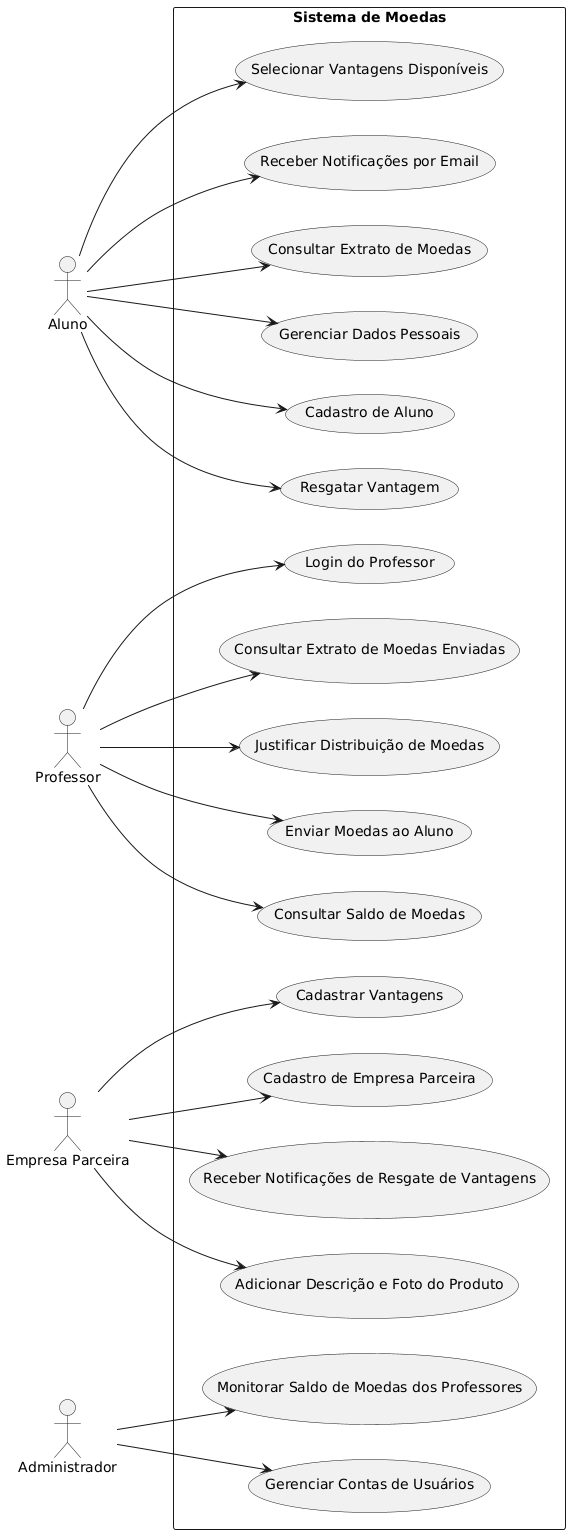

The diagram above was rendered by PlantUML. Its source (embedded in the PNG):
@startuml
left to right direction
skinparam packageStyle rectangle

actor "Aluno" as Aluno
actor "Professor" as Professor
actor "Empresa Parceira" as Empresa
actor "Administrador" as Admin

rectangle "Sistema de Moedas" {
    Aluno --> (Cadastro de Aluno)
    Aluno --> (Gerenciar Dados Pessoais)
    Aluno --> (Consultar Extrato de Moedas)
    Aluno --> (Receber Notificações por Email)
    Aluno --> (Selecionar Vantagens Disponíveis)
    Aluno --> (Resgatar Vantagem)

    Professor --> (Login do Professor)
    Professor --> (Consultar Saldo de Moedas)
    Professor --> (Enviar Moedas ao Aluno)
    Professor --> (Justificar Distribuição de Moedas)
    Professor --> (Consultar Extrato de Moedas Enviadas)

    Empresa --> (Cadastro de Empresa Parceira)
    Empresa --> (Cadastrar Vantagens)
    Empresa --> (Adicionar Descrição e Foto do Produto)
    Empresa --> (Receber Notificações de Resgate de Vantagens)

    Admin --> (Gerenciar Contas de Usuários)
    Admin --> (Monitorar Saldo de Moedas dos Professores)
}
@enduml